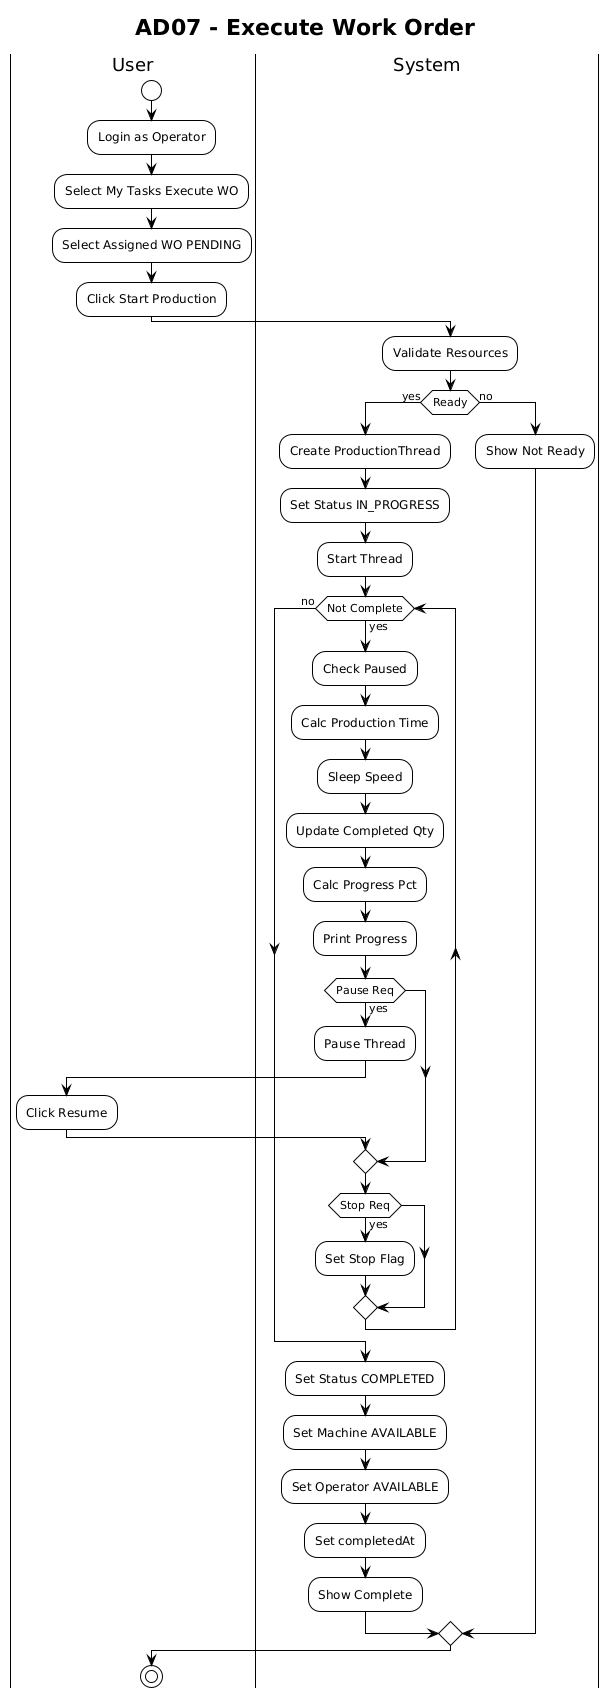

The diagram above was rendered by PlantUML. Its source (embedded in the PNG):
@startuml
!theme plain

title AD07 - Execute Work Order

|User|
start
:Login as Operator;
:Select My Tasks Execute WO;
:Select Assigned WO PENDING;
:Click Start Production;

|System|
:Validate Resources;
if (Ready) then (yes)
  :Create ProductionThread;
  :Set Status IN_PROGRESS;
  :Start Thread;
  while (Not Complete) is (yes)
    :Check Paused;
    :Calc Production Time;
    :Sleep Speed;
    :Update Completed Qty;
    :Calc Progress Pct;
    :Print Progress;
    if (Pause Req) then (yes)
      :Pause Thread;
      |User|
      :Click Resume;
      |System|
    endif
    if (Stop Req) then (yes)
      :Set Stop Flag;
    endif
  endwhile (no)
  :Set Status COMPLETED;
  :Set Machine AVAILABLE;
  :Set Operator AVAILABLE;
  :Set completedAt;
  :Show Complete;
else (no)
  :Show Not Ready;
endif

|User|
stop

@enduml